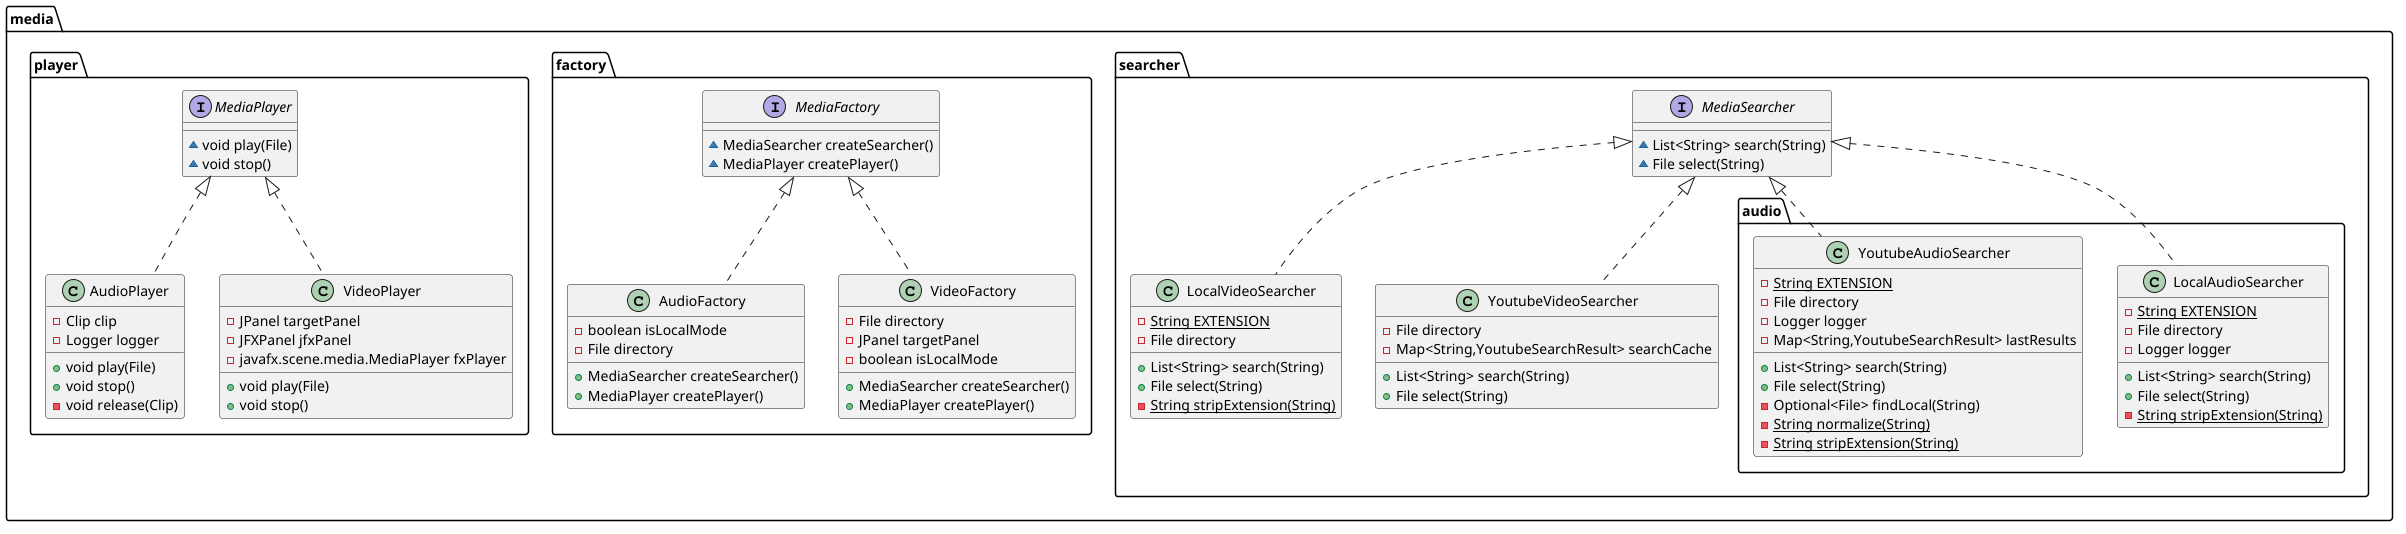

The diagram above was rendered by PlantUML. Its source (embedded in the PNG):
@startuml
class media.player.AudioPlayer {
- Clip clip
- Logger logger
+ void play(File)
+ void stop()
- void release(Clip)
}


class media.factory.AudioFactory {
- boolean isLocalMode
- File directory
+ MediaSearcher createSearcher()
+ MediaPlayer createPlayer()
}


class media.searcher.audio.YoutubeAudioSearcher {
- {static} String EXTENSION
- File directory
- Logger logger
- Map<String,YoutubeSearchResult> lastResults
+ List<String> search(String)
+ File select(String)
- Optional<File> findLocal(String)
- {static} String normalize(String)
- {static} String stripExtension(String)
}


interface media.factory.MediaFactory {
~ MediaSearcher createSearcher()
~ MediaPlayer createPlayer()
}

class media.player.VideoPlayer {
- JPanel targetPanel
- JFXPanel jfxPanel
- javafx.scene.media.MediaPlayer fxPlayer
+ void play(File)
+ void stop()
}


interface media.player.MediaPlayer {
~ void play(File)
~ void stop()
}

class media.searcher.audio.LocalAudioSearcher {
- {static} String EXTENSION
- File directory
- Logger logger
+ List<String> search(String)
+ File select(String)
- {static} String stripExtension(String)
}


interface media.searcher.MediaSearcher {
~ List<String> search(String)
~ File select(String)
}

class media.searcher.LocalVideoSearcher {
- {static} String EXTENSION
- File directory
+ List<String> search(String)
+ File select(String)
- {static} String stripExtension(String)
}


class media.searcher.YoutubeVideoSearcher {
- File directory
- Map<String,YoutubeSearchResult> searchCache
+ List<String> search(String)
+ File select(String)
}


class media.factory.VideoFactory {
- File directory
- JPanel targetPanel
- boolean isLocalMode
+ MediaSearcher createSearcher()
+ MediaPlayer createPlayer()
}




media.player.MediaPlayer <|.. media.player.AudioPlayer
media.factory.MediaFactory <|.. media.factory.AudioFactory
media.searcher.MediaSearcher <|.. media.searcher.audio.YoutubeAudioSearcher
media.player.MediaPlayer <|.. media.player.VideoPlayer
media.searcher.MediaSearcher <|.. media.searcher.audio.LocalAudioSearcher
media.searcher.MediaSearcher <|.. media.searcher.LocalVideoSearcher
media.searcher.MediaSearcher <|.. media.searcher.YoutubeVideoSearcher
media.factory.MediaFactory <|.. media.factory.VideoFactory
@enduml